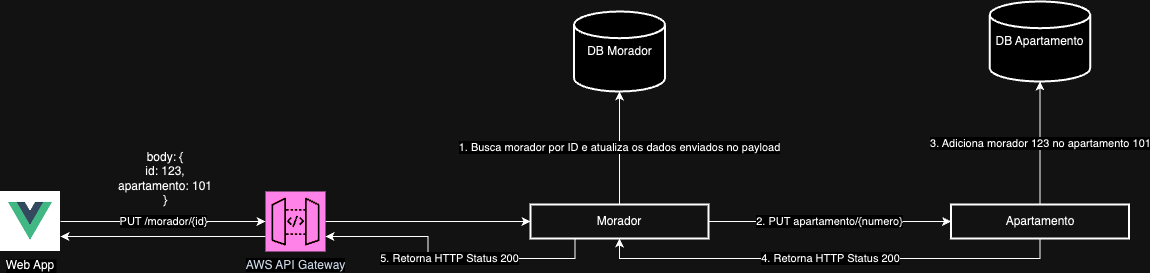

The diagram above was exported from draw.io. Its source (the exported page's mxGraphModel, read from the mxfile embedded in the PNG):
<mxGraphModel dx="1334" dy="2074" grid="1" gridSize="10" guides="1" tooltips="1" connect="1" arrows="1" fold="1" page="1" pageScale="1" pageWidth="850" pageHeight="1100" math="0" shadow="0">
  <root>
    <mxCell id="0" />
    <mxCell id="1" parent="0" />
    <mxCell id="R8fVjVdDfKDXcaYlj9Uy-9" value="Web App" style="shape=image;verticalLabelPosition=bottom;labelBackgroundColor=default;verticalAlign=top;aspect=fixed;imageAspect=0;image=data:image/png,(base64 omitted: 2688 chars);" vertex="1" parent="1">
      <mxGeometry x="70" y="-30" width="60" height="60" as="geometry" />
    </mxCell>
    <mxCell id="R8fVjVdDfKDXcaYlj9Uy-35" value="2. PUT apartamento/{numero}" style="edgeStyle=orthogonalEdgeStyle;rounded=0;orthogonalLoop=1;jettySize=auto;html=1;exitX=1;exitY=0.5;exitDx=0;exitDy=0;entryX=0;entryY=0.5;entryDx=0;entryDy=0;" edge="1" parent="1" source="R8fVjVdDfKDXcaYlj9Uy-10" target="R8fVjVdDfKDXcaYlj9Uy-34">
      <mxGeometry relative="1" as="geometry" />
    </mxCell>
    <mxCell id="R8fVjVdDfKDXcaYlj9Uy-10" value="Morador" style="whiteSpace=wrap;strokeWidth=2;fillColor=none;" vertex="1" parent="1">
      <mxGeometry x="600" y="-17" width="178" height="34" as="geometry" />
    </mxCell>
    <mxCell id="R8fVjVdDfKDXcaYlj9Uy-30" value="1. Busca morador por ID e atualiza os dados enviados no payload" style="edgeStyle=orthogonalEdgeStyle;rounded=0;orthogonalLoop=1;jettySize=auto;html=1;exitX=0.5;exitY=0;exitDx=0;exitDy=0;" edge="1" parent="1" source="R8fVjVdDfKDXcaYlj9Uy-10" target="R8fVjVdDfKDXcaYlj9Uy-29">
      <mxGeometry x="0.0088" relative="1" as="geometry">
        <mxPoint x="616.5" y="-28.5" as="sourcePoint" />
        <mxPoint as="offset" />
      </mxGeometry>
    </mxCell>
    <mxCell id="R8fVjVdDfKDXcaYlj9Uy-33" style="edgeStyle=orthogonalEdgeStyle;rounded=0;orthogonalLoop=1;jettySize=auto;html=1;exitX=1;exitY=0.5;exitDx=0;exitDy=0;exitPerimeter=0;entryX=0;entryY=0.5;entryDx=0;entryDy=0;" edge="1" parent="1" source="R8fVjVdDfKDXcaYlj9Uy-23" target="R8fVjVdDfKDXcaYlj9Uy-10">
      <mxGeometry relative="1" as="geometry" />
    </mxCell>
    <mxCell id="R8fVjVdDfKDXcaYlj9Uy-45" style="edgeStyle=orthogonalEdgeStyle;rounded=0;orthogonalLoop=1;jettySize=auto;html=1;exitX=0;exitY=0.75;exitDx=0;exitDy=0;exitPerimeter=0;entryX=1;entryY=0.75;entryDx=0;entryDy=0;" edge="1" parent="1" source="R8fVjVdDfKDXcaYlj9Uy-23" target="R8fVjVdDfKDXcaYlj9Uy-9">
      <mxGeometry relative="1" as="geometry" />
    </mxCell>
    <mxCell id="R8fVjVdDfKDXcaYlj9Uy-23" value="&lt;span style=&quot;background-color: rgb(255, 255, 255);&quot;&gt;AWS API Gateway&lt;/span&gt;" style="sketch=0;points=[[0,0,0],[0.25,0,0],[0.5,0,0],[0.75,0,0],[1,0,0],[0,1,0],[0.25,1,0],[0.5,1,0],[0.75,1,0],[1,1,0],[0,0.25,0],[0,0.5,0],[0,0.75,0],[1,0.25,0],[1,0.5,0],[1,0.75,0]];outlineConnect=0;fontColor=#232F3E;fillColor=#E7157B;strokeColor=#ffffff;dashed=0;verticalLabelPosition=bottom;verticalAlign=top;align=center;html=1;fontSize=12;fontStyle=0;aspect=fixed;shape=mxgraph.aws4.resourceIcon;resIcon=mxgraph.aws4.api_gateway;" vertex="1" parent="1">
      <mxGeometry x="335" y="-30" width="60" height="60" as="geometry" />
    </mxCell>
    <mxCell id="R8fVjVdDfKDXcaYlj9Uy-27" value="PUT /morador/{id}" style="edgeStyle=orthogonalEdgeStyle;rounded=0;orthogonalLoop=1;jettySize=auto;html=1;exitX=1;exitY=0.5;exitDx=0;exitDy=0;entryX=0;entryY=0.5;entryDx=0;entryDy=0;entryPerimeter=0;" edge="1" parent="1" source="R8fVjVdDfKDXcaYlj9Uy-9" target="R8fVjVdDfKDXcaYlj9Uy-23">
      <mxGeometry relative="1" as="geometry" />
    </mxCell>
    <mxCell id="R8fVjVdDfKDXcaYlj9Uy-29" value="DB Morador" style="strokeWidth=2;html=1;shape=mxgraph.flowchart.database;whiteSpace=wrap;" vertex="1" parent="1">
      <mxGeometry x="643.5" y="-210" width="91" height="80" as="geometry" />
    </mxCell>
    <mxCell id="R8fVjVdDfKDXcaYlj9Uy-40" value="4. Retorna HTTP Status 200" style="edgeStyle=orthogonalEdgeStyle;rounded=0;orthogonalLoop=1;jettySize=auto;html=1;exitX=0.5;exitY=1;exitDx=0;exitDy=0;entryX=0.5;entryY=1;entryDx=0;entryDy=0;" edge="1" parent="1" source="R8fVjVdDfKDXcaYlj9Uy-34" target="R8fVjVdDfKDXcaYlj9Uy-10">
      <mxGeometry relative="1" as="geometry" />
    </mxCell>
    <mxCell id="R8fVjVdDfKDXcaYlj9Uy-34" value="Apartamento" style="whiteSpace=wrap;strokeWidth=2;fillColor=none;" vertex="1" parent="1">
      <mxGeometry x="1020.5" y="-17" width="178" height="34" as="geometry" />
    </mxCell>
    <mxCell id="R8fVjVdDfKDXcaYlj9Uy-36" value="DB Apartamento" style="strokeWidth=2;html=1;shape=mxgraph.flowchart.database;whiteSpace=wrap;" vertex="1" parent="1">
      <mxGeometry x="1059.25" y="-220" width="100.5" height="80" as="geometry" />
    </mxCell>
    <mxCell id="R8fVjVdDfKDXcaYlj9Uy-37" value="3. Adiciona morador 123 no apartamento 101" style="edgeStyle=orthogonalEdgeStyle;rounded=0;orthogonalLoop=1;jettySize=auto;html=1;exitX=0.5;exitY=0;exitDx=0;exitDy=0;entryX=0.5;entryY=1;entryDx=0;entryDy=0;entryPerimeter=0;" edge="1" parent="1" source="R8fVjVdDfKDXcaYlj9Uy-34" target="R8fVjVdDfKDXcaYlj9Uy-36">
      <mxGeometry relative="1" as="geometry" />
    </mxCell>
    <mxCell id="R8fVjVdDfKDXcaYlj9Uy-38" value="body: {&lt;br&gt;id: 123,&lt;div&gt;apartamento: 101&lt;/div&gt;&lt;div&gt;}&lt;/div&gt;" style="text;html=1;align=center;verticalAlign=middle;whiteSpace=wrap;rounded=0;" vertex="1" parent="1">
      <mxGeometry x="180" y="-80" width="110" height="73" as="geometry" />
    </mxCell>
    <mxCell id="R8fVjVdDfKDXcaYlj9Uy-44" value="5. Retorna HTTP Status 200" style="edgeStyle=orthogonalEdgeStyle;rounded=0;orthogonalLoop=1;jettySize=auto;html=1;exitX=0.25;exitY=1;exitDx=0;exitDy=0;entryX=1;entryY=0.75;entryDx=0;entryDy=0;entryPerimeter=0;" edge="1" parent="1" source="R8fVjVdDfKDXcaYlj9Uy-10" target="R8fVjVdDfKDXcaYlj9Uy-23">
      <mxGeometry x="0.0017" relative="1" as="geometry">
        <mxPoint as="offset" />
      </mxGeometry>
    </mxCell>
  </root>
</mxGraphModel>